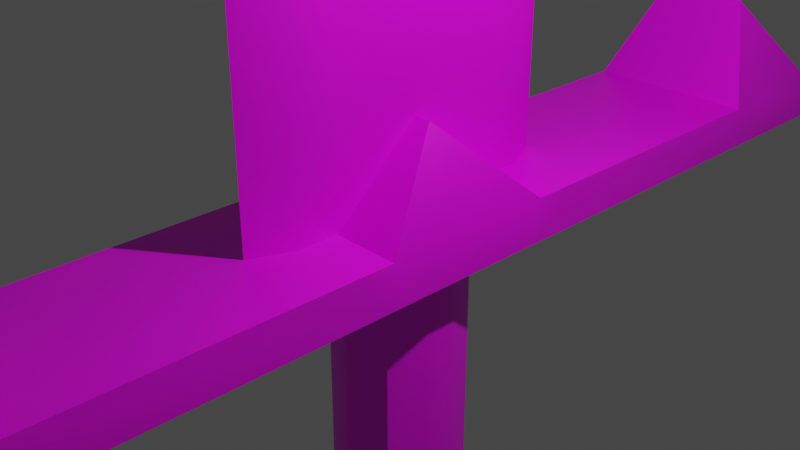 # Source: redSwordWithTexture.blend  (saved by Blender 2.83.19; exported with 4.5.12 LTS)
import bpy
from mathutils import Matrix  # noqa: F401  (used for matrix-valued properties, if any)

bpy.ops.wm.read_factory_settings(use_empty=True)
scene = bpy.context.scene
scene.name = 'Scene'

# ---- collections
col_collection = bpy.data.collections.new('Collection'); scene.collection.children.link(col_collection)

# ---- images (referenced by path relative to the original .blend; pixels are not part of the script)
import os
ASSET_DIR = os.environ.get("B2B_ASSET_DIR", "")  # directory of the original .blend (textures are referenced by path, not embedded)
HERE = os.path.dirname(os.path.abspath(__file__))  # packed textures are extracted next to this script under _unpacked/

def load_image(name, relpath, width, height, colorspace="sRGB"):
    """Load a texture the original file referenced (path relative to the .blend, or extracted next to this script)."""
    p = next((c for c in (os.path.join(HERE, relpath), os.path.join(ASSET_DIR, relpath)) if relpath and os.path.exists(c)), "")
    if p:
        img = bpy.data.images.load(p, check_existing=True)
        img.name = name
    else:  # same state as the original file: an image datablock whose file is absent (Cycles renders it pink)
        img = bpy.data.images.new(name, width, height)
        img.source = "FILE"
        img.filepath = "//" + (relpath or name)
    img.colorspace_settings.name = colorspace
    return img
img_sword_base_color = load_image('Sword Base Color', 'Sword Base Color.png', 1024, 1024, 'sRGB')

# ---- materials (node trees are filled in below, after node groups)
mat_sword = bpy.data.materials.new('Sword')
mat_sword.alpha_threshold = 0.0
mat_sword.use_transparent_shadow = False
mat_sword.line_color = (0.0, 0.0, 0.0, 1.0)

# ---- node groups
ng_auto_smooth = bpy.data.node_groups.new('Auto Smooth', 'GeometryNodeTree')
_s = ng_auto_smooth.interface.new_socket(name='Geometry', in_out='OUTPUT', socket_type='NodeSocketGeometry')
_s = ng_auto_smooth.interface.new_socket(name='Geometry', in_out='INPUT', socket_type='NodeSocketGeometry')
_s = ng_auto_smooth.interface.new_socket(name='Angle', in_out='INPUT', socket_type='NodeSocketFloat')
_s.subtype = 'ANGLE'
_s.min_value = 0.0
_s.max_value = 3.142
ng_auto_smooth.is_modifier = True
_N = ng_auto_smooth.nodes; _L = ng_auto_smooth.links
n0 = _N.new('NodeGroupOutput'); n0.name = 'Group Output'; n0.location = (480, -100)
n1 = _N.new('NodeGroupInput'); n1.name = 'Group Input'; n1.location = (-420, -300)
n2 = _N.new('NodeGroupInput'); n2.name = 'Group Input.001'; n2.location = (-60, -100)
n3 = _N.new('GeometryNodeSetShadeSmooth'); n3.name = 'Set Shade Smooth'; n3.location = (120, -100)
n3.domain = 'EDGE'
n4 = _N.new('GeometryNodeSetShadeSmooth'); n4.name = 'Set Shade Smooth.001'; n4.location = (300, -100)
n5 = _N.new('GeometryNodeInputMeshEdgeAngle'); n5.name = 'Edge Angle'; n5.location = (-420, -220)
n6 = _N.new('GeometryNodeInputEdgeSmooth'); n6.name = 'Is Edge Smooth'; n6.location = (-60, -160)
n7 = _N.new('GeometryNodeInputShadeSmooth'); n7.name = 'Is Face Smooth'; n7.location = (-240, -340)
n8 = _N.new('FunctionNodeBooleanMath'); n8.name = 'Boolean Math'; n8.location = (-60, -220)
n9 = _N.new('FunctionNodeCompare'); n9.name = 'Compare'; n9.location = (-240, -180)
n9.operation = 'LESS_EQUAL'
_L.new(n5.outputs[0], n9.inputs[0])
_L.new(n4.outputs[0], n0.inputs[0])
_L.new(n1.outputs[1], n9.inputs[1])
_L.new(n9.outputs[0], n8.inputs[0])
_L.new(n7.outputs[0], n8.inputs[1])
_L.new(n2.outputs[0], n3.inputs[0])
_L.new(n6.outputs[0], n3.inputs[1])
_L.new(n3.outputs[0], n4.inputs[0])
_L.new(n8.outputs[0], n3.inputs[2])
n0.is_active_output = True

# ---- material node trees
mat_sword.use_nodes = True; mat_sword.node_tree.nodes.clear()
_N = mat_sword.node_tree.nodes; _L = mat_sword.node_tree.links
n0 = _N.new('ShaderNodeOutputMaterial'); n0.name = 'Material Output'; n0.location = (300, 300)
n1 = _N.new('ShaderNodeBsdfPrincipled'); n1.name = 'Principled BSDF'; n1.location = (10, 300)
n1.distribution = 'GGX'
n1.subsurface_method = 'BURLEY'
n1.inputs[2].default_value = 0.4
n1.inputs[3].default_value = 1.45
n1.inputs[27].default_value = (0.0, 0.0, 0.0, 1.0)
n1.inputs[28].default_value = 1.0
n2 = _N.new('ShaderNodeTexImage'); n2.name = 'Image Texture'; n2.location = (-280, 265)
n2.image = img_sword_base_color
_L.new(n1.outputs[0], n0.inputs[0])
_L.new(n2.outputs[0], n1.inputs[0])
n0.is_active_output = True

# ---- world
world_world = bpy.data.worlds.new('World'); scene.world = world_world
world_world.use_nodes = True; world_world.node_tree.nodes.clear()
_N = world_world.node_tree.nodes; _L = world_world.node_tree.links
n0 = _N.new('ShaderNodeOutputWorld'); n0.name = 'World Output'; n0.location = (300, 300)
n1 = _N.new('ShaderNodeBackground'); n1.name = 'Background'; n1.location = (10, 300)
n1.inputs[0].default_value = (0.05088, 0.05088, 0.05088, 1.0)
_L.new(n1.outputs[0], n0.inputs[0])
n0.is_active_output = True
world_world.color = (0.05088, 0.05088, 0.05088)
world_world.use_sun_shadow = False
world_world.sun_shadow_jitter_overblur = 0.0

# ---- cameras
cam_camera = bpy.data.cameras.new('Camera')
cam_camera.clip_end = 100.0
cam_camera.ortho_scale = 7.314

# ---- lights
light_light = bpy.data.lights.new('Light', 'POINT')
light_light.transmission_factor = 0.0
light_light.energy = 1000.0
light_light.shadow_soft_size = 0.1
light_light.shadow_maximum_resolution = 0.006
light_light.use_absolute_resolution = True

# ---- meshes
me_starter_sword = bpy.data.meshes.new('Starter Sword')
me_starter_sword.from_pydata([(1.0, 1.0, 0.5), (-1.029, 0.317, -19.67), (1.0, -1.0, 0.5), (-0.8233, 0.2538, -17.68), (-1.0, 1.0, 0.5), (-0.7066, 0.2178, -21.54), (-1.0, -1.0, 0.5), (-0.05521, -0.2178, -21.54), (-1.0, -6.737, -0.5), (-1.0, -6.737, 0.08396), (1.0, -6.737, 0.08396), (1.0, -6.737, -0.5), (1.0, 6.581, -0.5), (-1.0, 6.581, -0.5), (1.0, 6.581, 0.08396), (-1.0, 6.581, 0.08396), (0.4148, 0.0, 2.344), (-0.3555, 0.0, 2.344), (0.4276, 0.0, 2.344), (1.0, -4.765, -0.5), (-1.0, -4.765, -0.5), (-1.0, 4.662, -0.5), (1.0, 4.662, 0.5), (-1.0, -5.303, -0.5), (1.0, -5.303, -0.5), (-0.3917, -5.303, 2.783), (0.3917, -5.303, 2.783), (1.0, -4.765, 0.5), (-1.0, -4.765, 0.5), (1.0, 4.662, -0.5), (-1.0, 4.662, 0.5), (-0.5328, 5.186, 2.783), (0.5328, 5.186, 2.783), (-1.0, 5.186, -0.5), (1.0, 5.186, -0.5), (0.2115, -5.303, 2.783), (-0.2115, -5.303, 2.783), (1.0, -5.311, 0.5), (-1.0, -5.304, 0.5), (1.0, 5.207, 0.5), (-1.0, 5.171, 0.5), (1.0, 1.0, -0.5), (-1.0, 1.0, -0.5), (-1.0, -1.0, -0.5), (1.0, -1.0, -0.5), (-1.029, 0.317, -18.61), (-0.8897, 0.2742, -20.62), (-0.1629, -1.0, 63.12), (0.2222, -1.471, 63.12), (-1.0, -1.471, 0.5), (0.2222, 0.0, 63.12), (0.2222, 1.458, 63.12), (-1.0, 1.916, -0.5), (1.0, 1.916, -0.5), (-1.0, 1.916, 0.5), (1.0, 1.916, 0.5), (-1.0, -1.941, 0.5), (1.0, -1.941, 0.5), (1.0, -1.941, -0.5), (-1.0, -1.941, -0.5), (1.0, -1.471, 0.5), (-1.0, 1.458, 0.5), (1.0, 1.458, 0.5), (0.02622, 1.916, 0.5), (0.02996, -1.941, 0.5), (0.01832, 1.916, 63.12), (0.02631, 1.898, 63.12), (-0.1629, 1.458, 63.12), (0.2222, 1.0, 63.12), (0.2222, 0.0, 2.344), (-0.1629, 0.0, 2.344), (0.2222, -1.0, 0.5), (0.2222, -1.471, 0.5), (-0.1629, -1.471, 0.5), (-0.1629, -1.0, 0.5), (-0.1629, -1.471, 63.12), (0.02996, -1.941, 63.12), (0.2222, 1.0, 0.5), (0.2222, 1.458, 0.5), (-0.1629, 1.458, 0.5), (-0.1629, 1.0, 0.5), (0.01832, 1.916, 0.5), (0.02631, 1.898, 0.5), (0.2222, -1.0, 3.338), (-0.1629, 1.0, 3.338), (-0.1629, 0.0, 3.338), (0.02996, -1.941, 3.338), (-0.1629, -1.471, 3.338), (0.2222, 1.458, 3.338), (-0.1629, 0.0, 63.12), (-0.1629, 1.0, 63.12), (0.2222, 0.0, 3.338), (0.02963, 0.0, 74.84), (0.2222, -1.471, 3.338), (-0.1629, -1.0, 3.338), (0.2222, -1.0, 63.12), (0.2222, 1.0, 3.338), (-0.1629, 1.458, 3.338), (0.02631, 1.898, 3.338), (0.01832, 1.916, 3.338), (0.6097, 0.1879, -0.5), (0.04764, 0.75, -0.5), (1.0, 1.0, -0.5), (0.4451, 0.5854, -0.5), (0.04764, -0.75, -0.5), (0.6097, -0.1879, -0.5), (1.0, -1.0, -0.5), (0.4451, -0.5854, -0.5), (-0.04764, 0.75, -0.5), (-0.6097, 0.1879, -0.5), (-1.0, 1.0, -0.5), (-0.4451, 0.5854, -0.5), (-0.6097, -0.1879, -0.5), (-0.04764, -0.75, -0.5), (-1.0, -1.0, -0.5), (-0.4451, -0.5854, -0.5), (0.04764, 0.75, -16.65), (0.6097, 0.1879, -16.65), (0.4451, 0.5854, -16.65), (-0.6097, 0.1879, -16.65), (-0.04764, 0.75, -16.65), (-0.4451, 0.5854, -16.65), (-0.04764, -0.75, -16.65), (-0.6097, -0.1879, -16.65), (-0.4451, -0.5854, -16.65), (0.6097, -0.1879, -16.65), (0.04764, -0.75, -16.65), (0.4451, -0.5854, -16.65), (0.05521, -0.2178, -21.54), (-0.06433, 1.013, -17.68), (-0.8233, -0.2538, -17.68), (0.8233, 0.2538, -17.68), (0.8233, -0.2538, -17.68), (-0.06433, -1.013, -17.68), (0.06433, -1.013, -17.68), (0.06433, 1.013, -17.68), (0.601, -0.7905, -17.68), (0.601, 0.7905, -17.68), (-0.601, -0.7905, -17.68), (-0.601, 0.7905, -17.68), (-0.08037, 1.265, -18.61), (-1.029, -0.317, -18.61), (1.029, 0.317, -18.61), (1.029, -0.317, -18.61), (-0.08037, -1.265, -18.61), (0.08037, -1.265, -18.61), (0.08037, 1.265, -18.61), (0.7508, -0.9875, -18.61), (0.7508, 0.9875, -18.61), (-0.7508, -0.9875, -18.61), (-0.7508, 0.9875, -18.61), (0.05521, 0.2178, -21.54), (-0.08037, 1.265, -19.67), (-1.029, -0.317, -19.67), (1.029, 0.317, -19.67), (1.029, -0.317, -19.67), (-0.08037, -1.265, -19.67), (0.08037, -1.265, -19.67), (0.08037, 1.265, -19.67), (0.7508, -0.9875, -19.67), (0.7508, 0.9875, -19.67), (-0.7508, -0.9875, -19.67), (-0.7508, 0.9875, -19.67), (-0.06952, 1.094, -20.62), (-0.8897, -0.2742, -20.62), (0.8897, 0.2742, -20.62), (0.8897, -0.2742, -20.62), (-0.06952, -1.094, -20.62), (0.06952, -1.094, -20.62), (0.06952, 1.094, -20.62), (0.6494, -0.8542, -20.62), (0.6494, 0.8542, -20.62), (-0.6494, -0.8542, -20.62), (-0.6494, 0.8542, -20.62), (-0.05521, 0.2178, -21.54), (-0.05521, 0.8692, -21.54), (-0.7066, -0.2178, -21.54), (0.7066, 0.2178, -21.54), (0.7066, -0.2178, -21.54), (-0.05521, -0.8692, -21.54), (0.05521, -0.8692, -21.54), (0.05521, 0.8692, -21.54), (0.5158, -0.6784, -21.54), (0.5158, 0.6784, -21.54), (-0.5158, -0.6784, -21.54), (-0.5158, 0.6784, -21.54)], [(35, 36)], [(79, 80, 84, 97), (38, 23, 8, 9), (40, 31, 15), (11, 10, 9, 8), (23, 24, 11, 8), (26, 25, 9, 10), (37, 26, 10), (13, 15, 14, 12), (34, 33, 13, 12), (31, 32, 14, 15), (39, 34, 12, 14), (2, 44, 41, 0), (6, 4, 42, 43), (78, 82, 98, 88), (106, 105, 100, 102, 41, 44), (77, 69, 16, 0), (16, 2, 0), (60, 72, 64, 57), (55, 53, 29, 22), (58, 57, 27, 19), (30, 22, 32, 31), (27, 26, 37), (28, 20, 23, 38), (30, 31, 40), (81, 63, 22), (53, 52, 21, 29), (52, 54, 30, 21), (56, 59, 20, 28), (29, 21, 33, 34), (22, 29, 34, 39), (20, 19, 24, 23), (59, 58, 19, 20), (27, 28, 25, 26), (19, 27, 37, 24), (24, 37, 10, 11), (25, 28, 38), (25, 38, 9), (32, 22, 39), (32, 39, 14), (21, 30, 40, 33), (33, 40, 15, 13), (100, 105, 125, 117), (112, 109, 119, 123), (127, 126, 134, 136), (104, 113, 122, 126), (124, 123, 130, 138), (114, 113, 104, 106, 44, 43), (110, 109, 112, 114, 43, 42), (102, 101, 108, 110, 42, 41), (4, 80, 79, 61), (61, 79, 81, 54), (2, 71, 72, 60), (99, 97, 67, 65), (81, 79, 97, 99), (17, 4, 6), (41, 42, 52, 53), (61, 54, 52), (53, 55, 62), (60, 57, 58), (59, 56, 49), (43, 44, 58, 59), (82, 81, 99, 98), (64, 28, 27), (69, 71, 2, 16), (74, 73, 87, 94), (70, 74, 94, 85), (72, 71, 83, 93), (96, 88, 51, 68), (76, 48, 92), (66, 65, 67, 92), (74, 70, 17, 6), (69, 77, 96, 91), (68, 51, 92), (73, 74, 6, 49), (77, 78, 88, 96), (78, 77, 0, 62), (48, 95, 92), (64, 72, 93, 86), (80, 70, 85, 84), (75, 92, 47), (70, 80, 4, 17), (82, 63, 81), (82, 78, 62, 55, 63), (64, 73, 49, 56), (98, 99, 65, 66), (83, 91, 50, 95), (84, 85, 89, 90), (93, 83, 95, 48), (86, 93, 48, 76), (94, 87, 75, 47), (50, 68, 92), (92, 67, 90), (97, 84, 90, 67), (87, 86, 76, 75), (47, 92, 89), (95, 50, 92), (92, 90, 89), (85, 94, 47, 89), (88, 98, 66, 51), (91, 96, 68, 50), (73, 64, 86, 87), (30, 54, 81), (63, 55, 22), (30, 81, 22), (62, 0, 41), (41, 53, 62), (58, 44, 60), (44, 2, 60), (27, 57, 64), (64, 56, 28), (52, 42, 61), (42, 4, 61), (49, 6, 43), (43, 59, 49), (71, 69, 91, 83), (75, 76, 92), (51, 66, 92), (100, 103, 102), (103, 101, 102), (104, 107, 106), (107, 105, 106), (108, 111, 110), (111, 109, 110), (112, 115, 114), (115, 113, 114), (104, 126, 127, 107), (107, 127, 125, 105), (116, 101, 103, 118), (118, 103, 100, 117), (112, 123, 124, 115), (115, 124, 122, 113), (108, 120, 121, 111), (111, 121, 119, 109), (108, 101, 116, 120), (126, 122, 133, 134), (120, 116, 135, 129), (123, 119, 3, 130), (125, 127, 136, 132), (122, 124, 138, 133), (121, 120, 129, 139), (116, 118, 137, 135), (132, 136, 147, 143), (130, 3, 45, 141), (138, 130, 141, 149), (3, 139, 150, 45), (136, 134, 145, 147), (134, 133, 144, 145), (137, 131, 142, 148), (139, 129, 140, 150), (131, 132, 143, 142), (119, 121, 139, 3), (117, 125, 132, 131), (118, 117, 131, 137), (141, 45, 1, 153), (149, 141, 153, 161), (45, 150, 162, 1), (147, 145, 157, 159), (145, 144, 156, 157), (148, 142, 154, 160), (150, 140, 152, 162), (142, 143, 155, 154), (146, 148, 160, 158), (129, 135, 146, 140), (133, 138, 149, 144), (135, 137, 148, 146), (153, 1, 46, 164), (161, 153, 164, 172), (1, 162, 173, 46), (159, 157, 168, 170), (157, 156, 167, 168), (160, 154, 165, 171), (162, 152, 163, 173), (154, 155, 166, 165), (158, 160, 171, 169), (143, 147, 159, 155), (140, 146, 158, 152), (144, 149, 161, 156), (172, 164, 176, 184), (46, 173, 185, 5), (170, 168, 180, 182), (168, 167, 179, 180), (171, 165, 177, 183), (173, 163, 175, 185), (165, 166, 178, 177), (169, 171, 183, 181), (167, 172, 184, 179), (155, 159, 170, 166), (152, 158, 169, 163), (156, 161, 172, 167), (128, 178, 182, 180), (151, 181, 183, 177), (128, 151, 177, 178), (7, 128, 180, 179), (7, 174, 151, 128), (174, 175, 181, 151), (176, 7, 179, 184), (5, 185, 175, 174), (176, 5, 174, 7), (164, 46, 5, 176), (166, 170, 182, 178), (163, 169, 181, 175)])
me_starter_sword.polygons.foreach_set('use_smooth', [True] * 201)
_uv = me_starter_sword.uv_layers.new(name='UVMap')
_uv.uv.foreach_set('vector', [0.3261, 0.2151, 0.3136, 0.2151, 0.3136, 0.2401, 0.3261, 0.2401, 0.8904, 0.7452, 0.9057, 0.7452, 0.9057, 0.7672, 0.8968, 0.7672, 0.89, 0.5847, 0.8543, 0.5845, 0.8963, 0.5631, 0.8634, 0.1406, 0.8633, 0.1497, 0.8322, 0.1495, 0.8323, 0.1404, 0.6546, 0.4869, 0.6852, 0.4868, 0.6852, 0.5087, 0.6547, 0.5088, 0.8536, 0.1972, 0.8414, 0.1971, 0.8322, 0.1495, 0.8633, 0.1497, 0.7464, 0.5801, 0.7102, 0.5799, 0.7527, 0.5582, 0.8336, 0.5013, 0.8334, 0.4927, 0.8632, 0.4918, 0.8634, 0.5005, 0.6852, 0.3259, 0.6546, 0.3259, 0.6546, 0.3045, 0.6852, 0.3046, 0.839, 0.4472, 0.8549, 0.4467, 0.8632, 0.4918, 0.8334, 0.4927, 0.746, 0.7412, 0.7613, 0.7409, 0.7612, 0.7623, 0.7523, 0.7623, 0.7462, 0.6461, 0.7615, 0.6461, 0.7614, 0.6768, 0.7461, 0.6767, 0.8902, 0.6793, 0.8902, 0.6486, 0.9055, 0.6486, 0.9055, 0.6792, 0.3285, 0.2153, 0.3405, 0.2153, 0.3405, 0.2404, 0.3285, 0.2404, 0.6846, 0.4207, 0.6788, 0.4084, 0.6788, 0.4027, 0.6846, 0.3904, 0.685, 0.3901, 0.6851, 0.4211, 0.8498, 0.3575, 0.85, 0.3248, 0.853, 0.3249, 0.8619, 0.3575, 0.7165, 0.6613, 0.7462, 0.6461, 0.7461, 0.6767, 0.8624, 0.285, 0.8503, 0.2849, 0.8474, 0.2776, 0.8625, 0.2777, 0.7461, 0.6908, 0.7614, 0.6908, 0.7613, 0.7329, 0.746, 0.7329, 0.7616, 0.6317, 0.7462, 0.6317, 0.7463, 0.5884, 0.7617, 0.5884, 0.8311, 0.4125, 0.8608, 0.4117, 0.8549, 0.4467, 0.839, 0.4472, 0.7463, 0.5884, 0.7102, 0.5799, 0.7464, 0.5801, 0.8904, 0.737, 0.9057, 0.7369, 0.9057, 0.7452, 0.8904, 0.7452, 0.89, 0.5925, 0.8543, 0.5845, 0.89, 0.5847, 0.8463, 0.372, 0.8465, 0.372, 0.8608, 0.4117, 0.6851, 0.376, 0.6544, 0.376, 0.6545, 0.3339, 0.6852, 0.334, 0.9054, 0.6345, 0.8901, 0.6346, 0.89, 0.5925, 0.9053, 0.5925, 0.8903, 0.6937, 0.9056, 0.6936, 0.9057, 0.7369, 0.8904, 0.737, 0.6852, 0.334, 0.6545, 0.3339, 0.6546, 0.3259, 0.6852, 0.3259, 0.746, 0.7329, 0.7613, 0.7329, 0.7613, 0.7409, 0.746, 0.7412, 0.6546, 0.4787, 0.6852, 0.4786, 0.6852, 0.4868, 0.6546, 0.4869, 0.6545, 0.4355, 0.6851, 0.4355, 0.6852, 0.4786, 0.6546, 0.4787, 0.8628, 0.2337, 0.8317, 0.2335, 0.8414, 0.1971, 0.8536, 0.1972, 0.7617, 0.5884, 0.7463, 0.5884, 0.7464, 0.5801, 0.7617, 0.5802, 0.7617, 0.5802, 0.7464, 0.5801, 0.7527, 0.5582, 0.7617, 0.5582, 0.8542, 0.7455, 0.8904, 0.737, 0.8904, 0.7452, 0.8542, 0.7455, 0.8904, 0.7452, 0.8968, 0.7672, 0.7103, 0.7409, 0.746, 0.7329, 0.746, 0.7412, 0.7103, 0.7409, 0.746, 0.7412, 0.7523, 0.7623, 0.9053, 0.5925, 0.89, 0.5925, 0.89, 0.5847, 0.9053, 0.5844, 0.9053, 0.5844, 0.89, 0.5847, 0.8963, 0.5631, 0.9052, 0.5631, 0.5252, 0.3262, 0.5197, 0.3262, 0.5197, 0.08874, 0.5252, 0.08874, 0.5602, 0.3263, 0.5547, 0.3263, 0.5547, 0.08879, 0.5602, 0.08879, 0.9598, 0.9552, 0.9543, 0.9595, 0.9427, 0.9467, 0.9502, 0.9409, 0.507, 0.3262, 0.5029, 0.3262, 0.5029, 0.0887, 0.507, 0.08874, 0.8382, 0.9577, 0.8341, 0.9525, 0.8465, 0.9423, 0.8521, 0.9492, 0.655, 0.4208, 0.669, 0.4171, 0.6704, 0.4171, 0.6846, 0.4207, 0.6851, 0.4211, 0.6545, 0.4211, 0.6549, 0.3903, 0.6607, 0.4027, 0.6607, 0.4085, 0.655, 0.4208, 0.6545, 0.4211, 0.6544, 0.39, 0.6846, 0.3904, 0.6705, 0.394, 0.6691, 0.394, 0.6549, 0.3903, 0.6544, 0.39, 0.685, 0.3901, 0.8308, 0.3573, 0.8438, 0.3574, 0.8438, 0.3645, 0.8307, 0.3644, 0.8307, 0.3644, 0.8438, 0.3645, 0.8463, 0.372, 0.8307, 0.3716, 0.8624, 0.2923, 0.8503, 0.2922, 0.8503, 0.2849, 0.8624, 0.285, 0.3387, 0.2401, 0.3261, 0.2401, 0.3261, 0.7674, 0.3387, 0.7674, 0.3387, 0.2151, 0.3261, 0.2151, 0.3261, 0.2401, 0.3387, 0.2401, 0.8603, 0.664, 0.8902, 0.6486, 0.8902, 0.6793, 0.685, 0.3901, 0.6544, 0.39, 0.6544, 0.376, 0.6851, 0.376, 0.8901, 0.6416, 0.8901, 0.6346, 0.9054, 0.6345, 0.7614, 0.6908, 0.7461, 0.6908, 0.7461, 0.6838, 0.7462, 0.6389, 0.7462, 0.6317, 0.7616, 0.6317, 0.9056, 0.6936, 0.8903, 0.6937, 0.8902, 0.6865, 0.6545, 0.4211, 0.6851, 0.4211, 0.6851, 0.4355, 0.6545, 0.4355, 0.3382, 0.2151, 0.3387, 0.2151, 0.3387, 0.2401, 0.3382, 0.2401, 0.8474, 0.2776, 0.8317, 0.2335, 0.8628, 0.2337, 0.85, 0.3248, 0.8503, 0.2922, 0.8624, 0.2923, 0.853, 0.3249, 0.2589, 0.2151, 0.246, 0.2151, 0.246, 0.2401, 0.2589, 0.2401, 0.2862, 0.2314, 0.2589, 0.2151, 0.2589, 0.2401, 0.2862, 0.2401, 0.2483, 0.2153, 0.2612, 0.2153, 0.2612, 0.2404, 0.2483, 0.2404, 0.316, 0.2404, 0.3285, 0.2404, 0.3285, 0.7677, 0.316, 0.7677, 0.2355, 0.7677, 0.2483, 0.7677, 0.2886, 0.8711, 0.3382, 0.7674, 0.3387, 0.7674, 0.3261, 0.7674, 0.2862, 0.8709, 0.8443, 0.2922, 0.8441, 0.3248, 0.8411, 0.3248, 0.8313, 0.2921, 0.2886, 0.2316, 0.316, 0.2153, 0.316, 0.2404, 0.2886, 0.2404, 0.316, 0.7677, 0.3285, 0.7677, 0.2886, 0.8711, 0.8443, 0.2849, 0.8443, 0.2922, 0.8313, 0.2921, 0.8313, 0.2848, 0.316, 0.2153, 0.3285, 0.2153, 0.3285, 0.2404, 0.316, 0.2404, 0.8497, 0.3647, 0.8498, 0.3575, 0.8619, 0.3575, 0.8619, 0.3646, 0.2483, 0.7677, 0.2612, 0.7677, 0.2886, 0.8711, 0.2355, 0.2153, 0.2483, 0.2153, 0.2483, 0.2404, 0.2355, 0.2404, 0.3136, 0.2151, 0.2862, 0.2314, 0.2862, 0.2401, 0.3136, 0.2401, 0.246, 0.7674, 0.2862, 0.8709, 0.2589, 0.7674, 0.8441, 0.3248, 0.8438, 0.3574, 0.8308, 0.3573, 0.8411, 0.3248, 0.8464, 0.3717, 0.8465, 0.372, 0.8463, 0.372, 0.8464, 0.3717, 0.8497, 0.3647, 0.8619, 0.3646, 0.862, 0.3718, 0.8465, 0.372, 0.8474, 0.2776, 0.8443, 0.2849, 0.8313, 0.2848, 0.8314, 0.2775, 0.3382, 0.2401, 0.3387, 0.2401, 0.3387, 0.7674, 0.3382, 0.7674, 0.2612, 0.2404, 0.2886, 0.2404, 0.2886, 0.7677, 0.2612, 0.7677, 0.3136, 0.2401, 0.2862, 0.2401, 0.2862, 0.7674, 0.3136, 0.7674, 0.2483, 0.2404, 0.2612, 0.2404, 0.2612, 0.7677, 0.2483, 0.7677, 0.2355, 0.2404, 0.2483, 0.2404, 0.2483, 0.7677, 0.2355, 0.7677, 0.2589, 0.2401, 0.246, 0.2401, 0.246, 0.7674, 0.2589, 0.7674, 0.2886, 0.7677, 0.316, 0.7677, 0.2886, 0.8711, 0.2862, 0.8709, 0.3261, 0.7674, 0.3136, 0.7674, 0.3261, 0.2401, 0.3136, 0.2401, 0.3136, 0.7674, 0.3261, 0.7674, 0.246, 0.2401, 0.2331, 0.2401, 0.2331, 0.7674, 0.246, 0.7674, 0.2589, 0.7674, 0.2862, 0.8709, 0.2862, 0.7674, 0.2612, 0.7677, 0.2886, 0.7677, 0.2886, 0.8711, 0.2862, 0.8709, 0.3136, 0.7674, 0.2862, 0.7674, 0.2862, 0.2401, 0.2589, 0.2401, 0.2589, 0.7674, 0.2862, 0.7674, 0.3285, 0.2404, 0.3405, 0.2404, 0.3405, 0.7677, 0.3285, 0.7677, 0.2886, 0.2404, 0.316, 0.2404, 0.316, 0.7677, 0.2886, 0.7677, 0.246, 0.2151, 0.2331, 0.2151, 0.2331, 0.2401, 0.246, 0.2401, 0.8311, 0.4125, 0.8307, 0.3716, 0.8463, 0.372, 0.8465, 0.372, 0.862, 0.3718, 0.8608, 0.4117, 0.8311, 0.4125, 0.8463, 0.372, 0.8608, 0.4117, 0.7461, 0.6838, 0.7461, 0.6767, 0.7614, 0.6768, 0.7614, 0.6768, 0.7614, 0.6908, 0.7461, 0.6838, 0.7616, 0.6317, 0.7615, 0.6461, 0.7462, 0.6389, 0.7615, 0.6461, 0.7462, 0.6461, 0.7462, 0.6389, 0.8628, 0.2337, 0.8625, 0.2777, 0.8474, 0.2776, 0.8474, 0.2776, 0.8314, 0.2775, 0.8317, 0.2335, 0.9054, 0.6345, 0.9055, 0.6486, 0.8901, 0.6416, 0.9055, 0.6486, 0.8902, 0.6486, 0.8901, 0.6416, 0.8902, 0.6865, 0.8902, 0.6793, 0.9055, 0.6792, 0.9055, 0.6792, 0.9056, 0.6936, 0.8902, 0.6865, 0.2612, 0.2153, 0.2886, 0.2316, 0.2886, 0.2404, 0.2612, 0.2404, 0.246, 0.7674, 0.2331, 0.7674, 0.2862, 0.8709, 0.3285, 0.7677, 0.3405, 0.7677, 0.2886, 0.8711, 0.6788, 0.4027, 0.6764, 0.3965, 0.6846, 0.3904, 0.6764, 0.3965, 0.6705, 0.394, 0.6846, 0.3904, 0.6704, 0.4171, 0.6763, 0.4146, 0.6846, 0.4207, 0.6763, 0.4146, 0.6788, 0.4084, 0.6846, 0.4207, 0.6691, 0.394, 0.6632, 0.3965, 0.6549, 0.3903, 0.6632, 0.3965, 0.6607, 0.4027, 0.6549, 0.3903, 0.6607, 0.4085, 0.6631, 0.4146, 0.655, 0.4208, 0.6631, 0.4146, 0.669, 0.4171, 0.655, 0.4208, 0.507, 0.3262, 0.507, 0.08874, 0.5134, 0.08874, 0.5134, 0.3262, 0.5134, 0.3262, 0.5134, 0.08874, 0.5197, 0.08874, 0.5197, 0.3262, 0.5379, 0.08874, 0.5379, 0.3262, 0.5315, 0.3262, 0.5315, 0.08874, 0.5315, 0.08874, 0.5315, 0.3262, 0.5252, 0.3262, 0.5252, 0.08874, 0.4902, 0.3262, 0.4902, 0.0887, 0.4966, 0.0887, 0.4966, 0.3262, 0.4966, 0.3262, 0.4966, 0.0887, 0.5029, 0.0887, 0.5029, 0.3262, 0.542, 0.3263, 0.542, 0.08879, 0.5483, 0.08879, 0.5483, 0.3263, 0.5483, 0.3263, 0.5483, 0.08879, 0.5547, 0.08879, 0.5547, 0.3263, 0.542, 0.3263, 0.5379, 0.3262, 0.5379, 0.08874, 0.542, 0.08879, 0.9543, 0.9595, 0.9531, 0.9606, 0.9411, 0.9481, 0.9427, 0.9467, 0.8307, 0.8288, 0.8318, 0.8278, 0.8438, 0.8403, 0.8423, 0.8417, 0.8341, 0.9525, 0.8302, 0.9483, 0.8413, 0.9366, 0.8465, 0.9423, 0.9549, 0.8399, 0.9598, 0.8443, 0.9504, 0.8576, 0.9438, 0.8516, 0.9531, 0.9606, 0.9484, 0.9658, 0.9348, 0.9551, 0.9411, 0.9481, 0.8251, 0.8331, 0.8307, 0.8288, 0.8423, 0.8417, 0.8348, 0.8475, 0.8318, 0.8278, 0.8365, 0.8225, 0.8501, 0.8332, 0.8438, 0.8403, 0.9438, 0.8516, 0.9504, 0.8576, 0.9416, 0.8696, 0.934, 0.8618, 0.8465, 0.9423, 0.8413, 0.9366, 0.8511, 0.9264, 0.8574, 0.9332, 0.8521, 0.9492, 0.8465, 0.9423, 0.8574, 0.9332, 0.8645, 0.9413, 0.8413, 0.9366, 0.8347, 0.9306, 0.8435, 0.9186, 0.8511, 0.9264, 0.9502, 0.9409, 0.9427, 0.9467, 0.9325, 0.9353, 0.9413, 0.9279, 0.9427, 0.9467, 0.9411, 0.9481, 0.9306, 0.937, 0.9325, 0.9353, 0.933, 0.839, 0.9386, 0.8459, 0.9277, 0.855, 0.9206, 0.8469, 0.8348, 0.8475, 0.8423, 0.8417, 0.8525, 0.853, 0.8437, 0.8604, 0.9386, 0.8459, 0.9438, 0.8516, 0.934, 0.8618, 0.9277, 0.855, 0.8302, 0.9483, 0.8253, 0.9439, 0.8347, 0.9306, 0.8413, 0.9366, 0.951, 0.8356, 0.9549, 0.8399, 0.9438, 0.8516, 0.9386, 0.8459, 0.9469, 0.8305, 0.951, 0.8356, 0.9386, 0.8459, 0.933, 0.839, 0.8574, 0.9332, 0.8511, 0.9264, 0.8624, 0.9158, 0.8687, 0.9226, 0.8645, 0.9413, 0.8574, 0.9332, 0.8687, 0.9226, 0.8763, 0.9304, 0.8511, 0.9264, 0.8435, 0.9186, 0.8553, 0.9077, 0.8624, 0.9158, 0.9413, 0.9279, 0.9325, 0.9353, 0.9212, 0.9232, 0.9296, 0.915, 0.9325, 0.9353, 0.9306, 0.937, 0.9194, 0.925, 0.9212, 0.9232, 0.9206, 0.8469, 0.9277, 0.855, 0.9163, 0.8656, 0.9087, 0.8578, 0.8437, 0.8604, 0.8525, 0.853, 0.8638, 0.865, 0.8554, 0.8733, 0.9277, 0.855, 0.934, 0.8618, 0.9227, 0.8724, 0.9163, 0.8656, 0.8543, 0.8513, 0.8625, 0.843, 0.8744, 0.8557, 0.8656, 0.8633, 0.8423, 0.8417, 0.8438, 0.8403, 0.8543, 0.8513, 0.8525, 0.853, 0.9411, 0.9481, 0.9348, 0.9551, 0.9224, 0.9453, 0.9306, 0.937, 0.8438, 0.8403, 0.8501, 0.8332, 0.8625, 0.843, 0.8543, 0.8513, 0.8687, 0.9226, 0.8624, 0.9158, 0.8731, 0.9066, 0.8787, 0.9126, 0.8763, 0.9304, 0.8687, 0.9226, 0.8787, 0.9126, 0.8857, 0.9189, 0.8624, 0.9158, 0.8553, 0.9077, 0.8673, 0.8992, 0.8731, 0.9066, 0.9296, 0.915, 0.9212, 0.9232, 0.9108, 0.9123, 0.9175, 0.9047, 0.9212, 0.9232, 0.9194, 0.925, 0.9092, 0.9137, 0.9108, 0.9123, 0.9087, 0.8578, 0.9163, 0.8656, 0.9064, 0.8756, 0.8994, 0.8693, 0.8554, 0.8733, 0.8638, 0.865, 0.8742, 0.876, 0.8676, 0.8836, 0.9163, 0.8656, 0.9227, 0.8724, 0.9119, 0.8816, 0.9064, 0.8756, 0.8656, 0.8633, 0.8744, 0.8557, 0.8838, 0.8684, 0.8758, 0.8745, 0.934, 0.8618, 0.9416, 0.8696, 0.9298, 0.8805, 0.9227, 0.8724, 0.8525, 0.853, 0.8543, 0.8513, 0.8656, 0.8633, 0.8638, 0.865, 0.9306, 0.937, 0.9224, 0.9453, 0.9106, 0.9326, 0.9194, 0.925, 0.8857, 0.9189, 0.8787, 0.9126, 0.8874, 0.9029, 0.8936, 0.9068, 0.8731, 0.9066, 0.8673, 0.8992, 0.88, 0.8921, 0.8835, 0.8985, 0.9175, 0.9047, 0.9108, 0.9123, 0.9013, 0.9025, 0.9051, 0.8962, 0.9108, 0.9123, 0.9092, 0.9137, 0.9002, 0.9035, 0.9013, 0.9025, 0.8994, 0.8693, 0.9064, 0.8756, 0.8977, 0.8854, 0.8915, 0.8814, 0.8676, 0.8836, 0.8742, 0.876, 0.8838, 0.8858, 0.88, 0.8921, 0.9064, 0.8756, 0.9119, 0.8816, 0.9015, 0.8897, 0.8977, 0.8854, 0.8758, 0.8745, 0.8838, 0.8684, 0.8915, 0.8814, 0.8849, 0.8847, 0.9092, 0.9137, 0.9012, 0.9198, 0.8936, 0.9068, 0.9002, 0.9035, 0.9227, 0.8724, 0.9298, 0.8805, 0.9177, 0.889, 0.9119, 0.8816, 0.8638, 0.865, 0.8656, 0.8633, 0.8758, 0.8745, 0.8742, 0.876, 0.9194, 0.925, 0.9106, 0.9326, 0.9012, 0.9198, 0.9092, 0.9137, 0.8952, 0.8959, 0.9015, 0.8897, 0.9051, 0.8962, 0.9013, 0.9025, 0.891, 0.8913, 0.8849, 0.8847, 0.8915, 0.8814, 0.8977, 0.8854, 0.8952, 0.8959, 0.891, 0.8913, 0.8977, 0.8854, 0.9015, 0.8897, 0.8941, 0.8969, 0.8952, 0.8959, 0.9013, 0.9025, 0.9002, 0.9035, 0.8941, 0.8969, 0.8898, 0.8924, 0.891, 0.8913, 0.8952, 0.8959, 0.8898, 0.8924, 0.8838, 0.8858, 0.8849, 0.8847, 0.891, 0.8913, 0.8874, 0.9029, 0.8941, 0.8969, 0.9002, 0.9035, 0.8936, 0.9068, 0.8835, 0.8985, 0.88, 0.8921, 0.8838, 0.8858, 0.8898, 0.8924, 0.8874, 0.9029, 0.8835, 0.8985, 0.8898, 0.8924, 0.8941, 0.8969, 0.8787, 0.9126, 0.8731, 0.9066, 0.8835, 0.8985, 0.8874, 0.9029, 0.9119, 0.8816, 0.9177, 0.889, 0.9051, 0.8962, 0.9015, 0.8897, 0.8742, 0.876, 0.8758, 0.8745, 0.8849, 0.8847, 0.8838, 0.8858])
_ca = me_starter_sword.color_attributes.new('Col', 'BYTE_COLOR', 'CORNER')
_ca.data.foreach_set('color', [1.0, 1.0, 1.0, 1.0, 1.0, 1.0, 1.0, 1.0, 1.0, 1.0, 1.0, 1.0, 1.0, 1.0, 1.0, 1.0, 1.0, 1.0, 1.0, 1.0, 1.0, 1.0, 1.0, 1.0, 1.0, 1.0, 1.0, 1.0, 1.0, 1.0, 1.0, 1.0, 1.0, 1.0, 1.0, 1.0, 1.0, 1.0, 1.0, 1.0, 1.0, 1.0, 1.0, 1.0, 1.0, 1.0, 1.0, 1.0, 1.0, 1.0, 1.0, 1.0, 1.0, 1.0, 1.0, 1.0, 1.0, 1.0, 1.0, 1.0, 1.0, 1.0, 1.0, 1.0, 1.0, 1.0, 1.0, 1.0, 1.0, 1.0, 1.0, 1.0, 1.0, 1.0, 1.0, 1.0, 1.0, 1.0, 1.0, 1.0, 1.0, 1.0, 1.0, 1.0, 1.0, 1.0, 1.0, 1.0, 1.0, 1.0, 1.0, 1.0, 1.0, 1.0, 1.0, 1.0, 1.0, 1.0, 1.0, 1.0, 1.0, 1.0, 1.0, 1.0, 1.0, 1.0, 1.0, 1.0, 1.0, 1.0, 1.0, 1.0, 1.0, 1.0, 1.0, 1.0, 1.0, 1.0, 1.0, 1.0, 1.0, 1.0, 1.0, 1.0, 1.0, 1.0, 1.0, 1.0, 1.0, 1.0, 1.0, 1.0, 1.0, 1.0, 1.0, 1.0, 1.0, 1.0, 1.0, 1.0, 1.0, 1.0, 1.0, 1.0, 1.0, 1.0, 1.0, 1.0, 1.0, 1.0, 1.0, 1.0, 1.0, 1.0, 1.0, 1.0, 1.0, 1.0, 1.0, 1.0, 1.0, 1.0, 1.0, 1.0, 1.0, 1.0, 1.0, 1.0, 1.0, 1.0, 1.0, 1.0, 1.0, 1.0, 1.0, 1.0, 1.0, 1.0, 1.0, 1.0, 1.0, 1.0, 1.0, 1.0, 1.0, 1.0, 1.0, 1.0, 1.0, 1.0, 1.0, 1.0, 1.0, 1.0, 1.0, 1.0, 1.0, 1.0, 1.0, 1.0, 1.0, 1.0, 1.0, 1.0, 1.0, 1.0, 1.0, 1.0, 1.0, 1.0, 1.0, 1.0, 1.0, 1.0, 1.0, 1.0, 1.0, 1.0, 1.0, 1.0, 1.0, 1.0, 1.0, 1.0, 1.0, 1.0, 1.0, 1.0, 1.0, 1.0, 1.0, 1.0, 1.0, 1.0, 1.0, 1.0, 1.0, 1.0, 1.0, 1.0, 1.0, 1.0, 1.0, 1.0, 1.0, 1.0, 1.0, 1.0, 1.0, 1.0, 1.0, 1.0, 1.0, 1.0, 1.0, 1.0, 1.0, 1.0, 1.0, 1.0, 1.0, 1.0, 1.0, 1.0, 1.0, 1.0, 1.0, 1.0, 1.0, 1.0, 1.0, 1.0, 1.0, 1.0, 1.0, 1.0, 1.0, 1.0, 1.0, 1.0, 1.0, 1.0, 1.0, 1.0, 1.0, 1.0, 1.0, 1.0, 1.0, 1.0, 1.0, 1.0, 1.0, 1.0, 1.0, 1.0, 1.0, 1.0, 1.0, 1.0, 1.0, 1.0, 1.0, 1.0, 1.0, 1.0, 1.0, 1.0, 1.0, 1.0, 1.0, 1.0, 1.0, 1.0, 1.0, 1.0, 1.0, 1.0, 1.0, 1.0, 1.0, 1.0, 1.0, 1.0, 1.0, 1.0, 1.0, 1.0, 1.0, 1.0, 1.0, 1.0, 1.0, 1.0, 1.0, 1.0, 1.0, 1.0, 1.0, 1.0, 1.0, 1.0, 1.0, 1.0, 1.0, 1.0, 1.0, 1.0, 1.0, 1.0, 1.0, 1.0, 1.0, 1.0, 1.0, 1.0, 1.0, 1.0, 1.0, 1.0, 1.0, 1.0, 1.0, 1.0, 1.0, 1.0, 1.0, 1.0, 1.0, 1.0, 1.0, 1.0, 1.0, 1.0, 1.0, 1.0, 1.0, 1.0, 1.0, 1.0, 1.0, 1.0, 1.0, 1.0, 1.0, 1.0, 1.0, 1.0, 1.0, 1.0, 1.0, 1.0, 1.0, 1.0, 1.0, 1.0, 1.0, 1.0, 1.0, 1.0, 1.0, 1.0, 1.0, 1.0, 1.0, 1.0, 1.0, 1.0, 1.0, 1.0, 1.0, 1.0, 1.0, 1.0, 1.0, 1.0, 1.0, 1.0, 1.0, 1.0, 1.0, 1.0, 1.0, 1.0, 1.0, 1.0, 1.0, 1.0, 1.0, 1.0, 1.0, 1.0, 1.0, 1.0, 1.0, 1.0, 1.0, 1.0, 1.0, 1.0, 1.0, 1.0, 1.0, 1.0, 1.0, 1.0, 1.0, 1.0, 1.0, 1.0, 1.0, 1.0, 1.0, 1.0, 1.0, 1.0, 1.0, 1.0, 1.0, 1.0, 1.0, 1.0, 1.0, 1.0, 1.0, 1.0, 1.0, 1.0, 1.0, 1.0, 1.0, 1.0, 1.0, 1.0, 1.0, 1.0, 1.0, 1.0, 1.0, 1.0, 1.0, 1.0, 1.0, 1.0, 1.0, 1.0, 1.0, 1.0, 1.0, 1.0, 1.0, 1.0, 1.0, 1.0, 1.0, 1.0, 1.0, 1.0, 1.0, 1.0, 1.0, 1.0, 1.0, 1.0, 1.0, 1.0, 1.0, 1.0, 1.0, 1.0, 1.0, 1.0, 1.0, 1.0, 1.0, 1.0, 1.0, 1.0, 1.0, 1.0, 1.0, 1.0, 1.0, 1.0, 1.0, 1.0, 1.0, 1.0, 1.0, 1.0, 1.0, 1.0, 1.0, 1.0, 1.0, 1.0, 1.0, 1.0, 1.0, 1.0, 1.0, 1.0, 1.0, 1.0, 1.0, 1.0, 1.0, 1.0, 1.0, 1.0, 1.0, 1.0, 1.0, 1.0, 1.0, 1.0, 1.0, 1.0, 1.0, 1.0, 1.0, 1.0, 1.0, 1.0, 1.0, 1.0, 1.0, 1.0, 1.0, 1.0, 1.0, 1.0, 1.0, 1.0, 1.0, 1.0, 1.0, 1.0, 1.0, 1.0, 1.0, 1.0, 1.0, 1.0, 1.0, 1.0, 1.0, 1.0, 1.0, 1.0, 1.0, 1.0, 1.0, 1.0, 1.0, 1.0, 1.0, 1.0, 1.0, 1.0, 1.0, 1.0, 1.0, 1.0, 1.0, 1.0, 1.0, 1.0, 1.0, 1.0, 1.0, 1.0, 1.0, 1.0, 1.0, 1.0, 1.0, 1.0, 1.0, 1.0, 1.0, 1.0, 1.0, 1.0, 1.0, 1.0, 1.0, 1.0, 1.0, 1.0, 1.0, 1.0, 1.0, 1.0, 1.0, 1.0, 1.0, 1.0, 1.0, 1.0, 1.0, 1.0, 1.0, 1.0, 1.0, 1.0, 1.0, 1.0, 1.0, 1.0, 1.0, 1.0, 1.0, 1.0, 1.0, 1.0, 1.0, 1.0, 1.0, 1.0, 1.0, 1.0, 1.0, 1.0, 1.0, 1.0, 1.0, 1.0, 1.0, 1.0, 1.0, 1.0, 1.0, 1.0, 1.0, 1.0, 1.0, 1.0, 1.0, 1.0, 1.0, 1.0, 1.0, 1.0, 1.0, 1.0, 1.0, 1.0, 1.0, 1.0, 1.0, 1.0, 1.0, 1.0, 1.0, 1.0, 1.0, 1.0, 1.0, 1.0, 1.0, 1.0, 1.0, 1.0, 1.0, 1.0, 1.0, 1.0, 1.0, 1.0, 1.0, 1.0, 1.0, 1.0, 1.0, 1.0, 1.0, 1.0, 1.0, 1.0, 1.0, 1.0, 1.0, 1.0, 1.0, 1.0, 1.0, 1.0, 1.0, 1.0, 1.0, 1.0, 1.0, 1.0, 1.0, 1.0, 1.0, 1.0, 1.0, 1.0, 1.0, 1.0, 1.0, 1.0, 1.0, 1.0, 1.0, 1.0, 1.0, 1.0, 1.0, 1.0, 1.0, 1.0, 1.0, 1.0, 1.0, 1.0, 1.0, 1.0, 1.0, 1.0, 1.0, 1.0, 1.0, 1.0, 1.0, 1.0, 1.0, 1.0, 1.0, 1.0, 1.0, 1.0, 1.0, 1.0, 1.0, 1.0, 1.0, 1.0, 1.0, 1.0, 1.0, 1.0, 1.0, 1.0, 1.0, 1.0, 1.0, 1.0, 1.0, 1.0, 1.0, 1.0, 1.0, 1.0, 1.0, 1.0, 1.0, 1.0, 1.0, 1.0, 1.0, 1.0, 1.0, 1.0, 1.0, 1.0, 1.0, 1.0, 1.0, 1.0, 1.0, 1.0, 1.0, 1.0, 1.0, 1.0, 1.0, 1.0, 1.0, 1.0, 1.0, 1.0, 1.0, 1.0, 1.0, 1.0, 1.0, 1.0, 1.0, 1.0, 1.0, 1.0, 1.0, 1.0, 1.0, 1.0, 1.0, 1.0, 1.0, 1.0, 1.0, 1.0, 1.0, 1.0, 1.0, 1.0, 1.0, 1.0, 1.0, 1.0, 1.0, 1.0, 1.0, 1.0, 1.0, 1.0, 1.0, 1.0, 1.0, 1.0, 1.0, 1.0, 1.0, 1.0, 1.0, 1.0, 1.0, 1.0, 1.0, 1.0, 1.0, 1.0, 1.0, 1.0, 1.0, 1.0, 1.0, 1.0, 1.0, 1.0, 1.0, 1.0, 1.0, 1.0, 1.0, 1.0, 1.0, 1.0, 1.0, 1.0, 1.0, 1.0, 1.0, 1.0, 1.0, 1.0, 1.0, 1.0, 1.0, 1.0, 1.0, 1.0, 1.0, 1.0, 1.0, 1.0, 1.0, 1.0, 1.0, 1.0, 1.0, 1.0, 1.0, 1.0, 1.0, 1.0, 1.0, 1.0, 1.0, 1.0, 1.0, 1.0, 1.0, 1.0, 1.0, 1.0, 1.0, 1.0, 1.0, 1.0, 1.0, 1.0, 1.0, 1.0, 1.0, 1.0, 1.0, 1.0, 1.0, 1.0, 1.0, 1.0, 1.0, 1.0, 1.0, 1.0, 1.0, 1.0, 1.0, 1.0, 1.0, 1.0, 1.0, 1.0, 1.0, 1.0, 1.0, 1.0, 1.0, 1.0, 1.0, 1.0, 1.0, 1.0, 1.0, 1.0, 1.0, 1.0, 1.0, 1.0, 1.0, 1.0, 1.0, 1.0, 1.0, 1.0, 1.0, 1.0, 1.0, 1.0, 1.0, 1.0, 1.0, 1.0, 1.0, 1.0, 1.0, 1.0, 1.0, 1.0, 1.0, 1.0, 1.0, 1.0, 1.0, 1.0, 1.0, 1.0, 1.0, 1.0, 1.0, 1.0, 1.0, 1.0, 1.0, 1.0, 1.0, 1.0, 1.0, 1.0, 1.0, 1.0, 1.0, 1.0, 1.0, 1.0, 1.0, 1.0, 1.0, 1.0, 1.0, 1.0, 1.0, 1.0, 1.0, 1.0, 1.0, 1.0, 1.0, 1.0, 1.0, 1.0, 1.0, 1.0, 1.0, 1.0, 1.0, 1.0, 1.0, 1.0, 1.0, 1.0, 1.0, 1.0, 1.0, 1.0, 1.0, 1.0, 1.0, 1.0, 1.0, 1.0, 1.0, 1.0, 1.0, 1.0, 1.0, 1.0, 1.0, 1.0, 1.0, 1.0, 1.0, 1.0, 1.0, 1.0, 1.0, 1.0, 1.0, 1.0, 1.0, 1.0, 1.0, 1.0, 1.0, 1.0, 1.0, 1.0, 1.0, 1.0, 1.0, 1.0, 1.0, 1.0, 1.0, 1.0, 1.0, 1.0, 1.0, 1.0, 1.0, 1.0, 1.0, 1.0, 1.0, 1.0, 1.0, 1.0, 1.0, 1.0, 1.0, 1.0, 1.0, 1.0, 1.0, 1.0, 1.0, 1.0, 1.0, 1.0, 1.0, 1.0, 1.0, 1.0, 1.0, 1.0, 1.0, 1.0, 1.0, 1.0, 1.0, 1.0, 1.0, 1.0, 1.0, 1.0, 1.0, 1.0, 1.0, 1.0, 1.0, 1.0, 1.0, 1.0, 1.0, 1.0, 1.0, 1.0, 1.0, 1.0, 1.0, 1.0, 1.0, 1.0, 1.0, 1.0, 1.0, 1.0, 1.0, 1.0, 1.0, 1.0, 1.0, 1.0, 1.0, 1.0, 1.0, 1.0, 1.0, 1.0, 1.0, 1.0, 1.0, 1.0, 1.0, 1.0, 1.0, 1.0, 1.0, 1.0, 1.0, 1.0, 1.0, 1.0, 1.0, 1.0, 1.0, 1.0, 1.0, 1.0, 1.0, 1.0, 1.0, 1.0, 1.0, 1.0, 1.0, 1.0, 1.0, 1.0, 1.0, 1.0, 1.0, 1.0, 1.0, 1.0, 1.0, 1.0, 1.0, 1.0, 1.0, 1.0, 1.0, 1.0, 1.0, 1.0, 1.0, 1.0, 1.0, 1.0, 1.0, 1.0, 1.0, 1.0, 1.0, 1.0, 1.0, 1.0, 1.0, 1.0, 1.0, 1.0, 1.0, 1.0, 1.0, 1.0, 1.0, 1.0, 1.0, 1.0, 1.0, 1.0, 1.0, 1.0, 1.0, 1.0, 1.0, 1.0, 1.0, 1.0, 1.0, 1.0, 1.0, 1.0, 1.0, 1.0, 1.0, 1.0, 1.0, 1.0, 1.0, 1.0, 1.0, 1.0, 1.0, 1.0, 1.0, 1.0, 1.0, 1.0, 1.0, 1.0, 1.0, 1.0, 1.0, 1.0, 1.0, 1.0, 1.0, 1.0, 1.0, 1.0, 1.0, 1.0, 1.0, 1.0, 1.0, 1.0, 1.0, 1.0, 1.0, 1.0, 1.0, 1.0, 1.0, 1.0, 1.0, 1.0, 1.0, 1.0, 1.0, 1.0, 1.0, 1.0, 1.0, 1.0, 1.0, 1.0, 1.0, 1.0, 1.0, 1.0, 1.0, 1.0, 1.0, 1.0, 1.0, 1.0, 1.0, 1.0, 1.0, 1.0, 1.0, 1.0, 1.0, 1.0, 1.0, 1.0, 1.0, 1.0, 1.0, 1.0, 1.0, 1.0, 1.0, 1.0, 1.0, 1.0, 1.0, 1.0, 1.0, 1.0, 1.0, 1.0, 1.0, 1.0, 1.0, 1.0, 1.0, 1.0, 1.0, 1.0, 1.0, 1.0, 1.0, 1.0, 1.0, 1.0, 1.0, 1.0, 1.0, 1.0, 1.0, 1.0, 1.0, 1.0, 1.0, 1.0, 1.0, 1.0, 1.0, 1.0, 1.0, 1.0, 1.0, 1.0, 1.0, 1.0, 1.0, 1.0, 1.0, 1.0, 1.0, 1.0, 1.0, 1.0, 1.0, 1.0, 1.0, 1.0, 1.0, 1.0, 1.0, 1.0, 1.0, 1.0, 1.0, 1.0, 1.0, 1.0, 1.0, 1.0, 1.0, 1.0, 1.0, 1.0, 1.0, 1.0, 1.0, 1.0, 1.0, 1.0, 1.0, 1.0, 1.0, 1.0, 1.0, 1.0, 1.0, 1.0, 1.0, 1.0, 1.0, 1.0, 1.0, 1.0, 1.0, 1.0, 1.0, 1.0, 1.0, 1.0, 1.0, 1.0, 1.0, 1.0, 1.0, 1.0, 1.0, 1.0, 1.0, 1.0, 1.0, 1.0, 1.0, 1.0, 1.0, 1.0, 1.0, 1.0, 1.0, 1.0, 1.0, 1.0, 1.0, 1.0, 1.0, 1.0, 1.0, 1.0, 1.0, 1.0, 1.0, 1.0, 1.0, 1.0, 1.0, 1.0, 1.0, 1.0, 1.0, 1.0, 1.0, 1.0, 1.0, 1.0, 1.0, 1.0, 1.0, 1.0, 1.0, 1.0, 1.0, 1.0, 1.0, 1.0, 1.0, 1.0, 1.0, 1.0, 1.0, 1.0, 1.0, 1.0, 1.0, 1.0, 1.0, 1.0, 1.0, 1.0, 1.0, 1.0, 1.0, 1.0, 1.0, 1.0, 1.0, 1.0, 1.0, 1.0, 1.0, 1.0, 1.0, 1.0, 1.0, 1.0, 1.0, 1.0, 1.0, 1.0, 1.0, 1.0, 1.0, 1.0, 1.0, 1.0, 1.0, 1.0, 1.0, 1.0, 1.0, 1.0, 1.0, 1.0, 1.0, 1.0, 1.0, 1.0, 1.0, 1.0, 1.0, 1.0, 1.0, 1.0, 1.0, 1.0, 1.0, 1.0, 1.0, 1.0, 1.0, 1.0, 1.0, 1.0, 1.0, 1.0, 1.0, 1.0, 1.0, 1.0, 1.0, 1.0, 1.0, 1.0, 1.0, 1.0, 1.0, 1.0, 1.0, 1.0, 1.0, 1.0, 1.0, 1.0, 1.0, 1.0, 1.0, 1.0, 1.0, 1.0, 1.0, 1.0, 1.0, 1.0, 1.0, 1.0, 1.0, 1.0, 1.0, 1.0, 1.0, 1.0, 1.0, 1.0, 1.0, 1.0, 1.0, 1.0, 1.0, 1.0, 1.0, 1.0, 1.0, 1.0, 1.0, 1.0, 1.0, 1.0, 1.0, 1.0, 1.0, 1.0, 1.0, 1.0, 1.0, 1.0, 1.0, 1.0, 1.0, 1.0, 1.0, 1.0, 1.0, 1.0, 1.0, 1.0, 1.0, 1.0, 1.0, 1.0, 1.0, 1.0, 1.0, 1.0, 1.0, 1.0, 1.0, 1.0, 1.0, 1.0, 1.0, 1.0, 1.0, 1.0, 1.0, 1.0, 1.0, 1.0, 1.0, 1.0, 1.0, 1.0, 1.0, 1.0, 1.0, 1.0, 1.0, 1.0, 1.0, 1.0, 1.0, 1.0, 1.0, 1.0, 1.0, 1.0, 1.0, 1.0, 1.0, 1.0, 1.0, 1.0, 1.0, 1.0, 1.0, 1.0, 1.0, 1.0, 1.0, 1.0, 1.0, 1.0, 1.0, 1.0, 1.0, 1.0, 1.0, 1.0, 1.0, 1.0, 1.0, 1.0, 1.0, 1.0, 1.0, 1.0, 1.0, 1.0, 1.0, 1.0, 1.0, 1.0, 1.0, 1.0, 1.0, 1.0, 1.0, 1.0, 1.0, 1.0, 1.0, 1.0, 1.0, 1.0, 1.0, 1.0, 1.0, 1.0, 1.0, 1.0, 1.0, 1.0, 1.0, 1.0, 1.0, 1.0, 1.0, 1.0, 1.0, 1.0, 1.0, 1.0, 1.0, 1.0, 1.0, 1.0, 1.0, 1.0, 1.0, 1.0, 1.0, 1.0, 1.0, 1.0, 1.0, 1.0, 1.0, 1.0, 1.0, 1.0, 1.0, 1.0, 1.0, 1.0, 1.0, 1.0, 1.0, 1.0, 1.0, 1.0, 1.0, 1.0, 1.0, 1.0, 1.0, 1.0, 1.0, 1.0, 1.0, 1.0, 1.0, 1.0, 1.0, 1.0, 1.0, 1.0, 1.0, 1.0, 1.0, 1.0, 1.0, 1.0, 1.0, 1.0, 1.0, 1.0, 1.0, 1.0, 1.0, 1.0, 1.0, 1.0, 1.0, 1.0, 1.0, 1.0, 1.0, 1.0, 1.0, 1.0, 1.0, 1.0, 1.0, 1.0, 1.0, 1.0, 1.0, 1.0, 1.0, 1.0, 1.0, 1.0, 1.0, 1.0, 1.0, 1.0, 1.0, 1.0, 1.0, 1.0, 1.0, 1.0, 1.0, 1.0, 1.0, 1.0, 1.0, 1.0, 1.0, 1.0, 1.0, 1.0, 1.0, 1.0, 1.0, 1.0, 1.0, 1.0, 1.0, 1.0, 1.0, 1.0, 1.0, 1.0, 1.0, 1.0, 1.0, 1.0, 1.0, 1.0, 1.0, 1.0, 1.0, 1.0, 1.0, 1.0, 1.0, 1.0, 1.0, 1.0, 1.0, 1.0, 1.0, 1.0, 1.0, 1.0, 1.0, 1.0, 1.0, 1.0, 1.0, 1.0, 1.0, 1.0, 1.0, 1.0, 1.0, 1.0, 1.0, 1.0, 1.0, 1.0, 1.0, 1.0, 1.0, 1.0, 1.0, 1.0, 1.0, 1.0, 1.0, 1.0, 1.0, 1.0, 1.0, 1.0, 1.0, 1.0, 1.0, 1.0, 1.0, 1.0, 1.0, 1.0, 1.0, 1.0, 1.0, 1.0, 1.0, 1.0, 1.0, 1.0, 1.0, 1.0, 1.0, 1.0, 1.0, 1.0, 1.0, 1.0, 1.0, 1.0, 1.0, 1.0, 1.0, 1.0, 1.0, 1.0, 1.0, 1.0, 1.0, 1.0, 1.0, 1.0, 1.0, 1.0, 1.0, 1.0, 1.0, 1.0, 1.0, 1.0, 1.0, 1.0, 1.0, 1.0, 1.0, 1.0, 1.0, 1.0, 1.0, 1.0, 1.0, 1.0, 1.0, 1.0, 1.0, 1.0, 1.0, 1.0, 1.0, 1.0, 1.0, 1.0, 1.0, 1.0, 1.0, 1.0, 1.0, 1.0, 1.0, 1.0, 1.0, 1.0, 1.0, 1.0, 1.0, 1.0, 1.0, 1.0, 1.0, 1.0, 1.0, 1.0, 1.0, 1.0, 1.0, 1.0, 1.0, 1.0, 1.0, 1.0, 1.0, 1.0, 1.0, 1.0, 1.0, 1.0, 1.0, 1.0, 1.0, 1.0, 1.0, 1.0, 1.0, 1.0, 1.0, 1.0, 1.0, 1.0, 1.0, 1.0, 1.0, 1.0, 1.0, 1.0, 1.0, 1.0, 1.0, 1.0, 1.0, 1.0, 1.0, 1.0, 1.0, 1.0, 1.0, 1.0, 1.0, 1.0, 1.0, 1.0, 1.0, 1.0, 1.0, 1.0, 1.0, 1.0, 1.0, 1.0, 1.0, 1.0, 1.0, 1.0, 1.0, 1.0, 1.0, 1.0, 1.0, 1.0, 1.0, 1.0, 1.0, 1.0, 1.0, 1.0, 1.0, 1.0, 1.0, 1.0, 1.0, 1.0, 1.0, 1.0, 1.0, 1.0, 1.0, 1.0, 1.0, 1.0, 1.0, 1.0, 1.0, 1.0, 1.0, 1.0, 1.0, 1.0, 1.0, 1.0, 1.0, 1.0, 1.0, 1.0, 1.0, 1.0, 1.0, 1.0, 1.0, 1.0, 1.0, 1.0, 1.0, 1.0, 1.0, 1.0, 1.0, 1.0, 1.0, 1.0, 1.0, 1.0, 1.0, 1.0, 1.0, 1.0, 1.0, 1.0, 1.0, 1.0, 1.0, 1.0, 1.0, 1.0, 1.0, 1.0, 1.0, 1.0, 1.0, 1.0, 1.0, 1.0, 1.0, 1.0, 1.0, 1.0, 1.0, 1.0, 1.0, 1.0, 1.0, 1.0, 1.0, 1.0, 1.0, 1.0, 1.0, 1.0, 1.0, 1.0, 1.0, 1.0, 1.0, 1.0, 1.0, 1.0, 1.0, 1.0, 1.0, 1.0, 1.0, 1.0, 1.0, 1.0, 1.0, 1.0, 1.0, 1.0, 1.0, 1.0, 1.0, 1.0, 1.0, 1.0, 1.0, 1.0, 1.0, 1.0, 1.0, 1.0, 1.0, 1.0, 1.0, 1.0, 1.0, 1.0, 1.0, 1.0, 1.0, 1.0, 1.0, 1.0, 1.0, 1.0, 1.0, 1.0, 1.0, 1.0, 1.0, 1.0, 1.0, 1.0, 1.0, 1.0, 1.0, 1.0, 1.0, 1.0, 1.0, 1.0, 1.0, 1.0, 1.0, 1.0, 1.0, 1.0, 1.0, 1.0, 1.0, 1.0, 1.0, 1.0, 1.0, 1.0, 1.0, 1.0, 1.0, 1.0, 1.0, 1.0, 1.0, 1.0, 1.0, 1.0, 1.0, 1.0, 1.0, 1.0, 1.0, 1.0, 1.0, 1.0, 1.0, 1.0, 1.0, 1.0, 1.0, 1.0, 1.0, 1.0, 1.0, 1.0, 1.0, 1.0, 1.0, 1.0, 1.0, 1.0, 1.0, 1.0, 1.0, 1.0, 1.0, 1.0, 1.0, 1.0, 1.0, 1.0, 1.0, 1.0, 1.0, 1.0, 1.0, 1.0, 1.0, 1.0, 1.0, 1.0, 1.0, 1.0, 1.0, 1.0, 1.0, 1.0, 1.0, 1.0, 1.0, 1.0, 1.0, 1.0, 1.0, 1.0, 1.0, 1.0, 1.0, 1.0, 1.0, 1.0, 1.0, 1.0, 1.0, 1.0, 1.0, 1.0, 1.0, 1.0, 1.0, 1.0, 1.0, 1.0, 1.0, 1.0, 1.0, 1.0, 1.0, 1.0, 1.0, 1.0, 1.0, 1.0, 1.0, 1.0, 1.0, 1.0, 1.0, 1.0, 1.0, 1.0, 1.0, 1.0, 1.0, 1.0, 1.0, 1.0, 1.0, 1.0, 1.0, 1.0, 1.0, 1.0, 1.0, 1.0, 1.0, 1.0, 1.0, 1.0, 1.0, 1.0, 1.0, 1.0, 1.0, 1.0, 1.0, 1.0, 1.0, 1.0, 1.0, 1.0, 1.0, 1.0, 1.0, 1.0, 1.0, 1.0, 1.0, 1.0, 1.0, 1.0, 1.0, 1.0, 1.0, 1.0, 1.0, 1.0, 1.0, 1.0, 1.0, 1.0, 1.0, 1.0, 1.0, 1.0, 1.0, 1.0, 1.0, 1.0, 1.0, 1.0, 1.0, 1.0, 1.0, 1.0, 1.0, 1.0, 1.0, 1.0, 1.0, 1.0, 1.0, 1.0, 1.0, 1.0, 1.0, 1.0, 1.0, 1.0, 1.0, 1.0, 1.0, 1.0, 1.0, 1.0, 1.0, 1.0, 1.0, 1.0, 1.0, 1.0, 1.0, 1.0, 1.0, 1.0, 1.0, 1.0, 1.0, 1.0, 1.0, 1.0, 1.0, 1.0, 1.0, 1.0, 1.0, 1.0, 1.0, 1.0, 1.0, 1.0, 1.0, 1.0, 1.0, 1.0, 1.0, 1.0, 1.0, 1.0, 1.0, 1.0, 1.0, 1.0, 1.0, 1.0, 1.0, 1.0, 1.0, 1.0, 1.0, 1.0, 1.0, 1.0, 1.0, 1.0, 1.0, 1.0, 1.0, 1.0, 1.0, 1.0, 1.0, 1.0, 1.0, 1.0, 1.0, 1.0, 1.0, 1.0, 1.0, 1.0, 1.0, 1.0, 1.0, 1.0, 1.0, 1.0, 1.0, 1.0, 1.0, 1.0, 1.0, 1.0, 1.0, 1.0, 1.0, 1.0, 1.0, 1.0, 1.0, 1.0, 1.0, 1.0, 1.0, 1.0, 1.0, 1.0, 1.0, 1.0, 1.0, 1.0, 1.0, 1.0, 1.0, 1.0, 1.0, 1.0, 1.0, 1.0, 1.0, 1.0, 1.0, 1.0, 1.0, 1.0, 1.0, 1.0, 1.0, 1.0, 1.0, 1.0, 1.0, 1.0, 1.0, 1.0, 1.0, 1.0, 1.0, 1.0, 1.0, 1.0, 1.0, 1.0, 1.0, 1.0, 1.0, 1.0, 1.0, 1.0, 1.0, 1.0, 1.0, 1.0, 1.0, 1.0, 1.0, 1.0, 1.0, 1.0, 1.0, 1.0, 1.0, 1.0, 1.0, 1.0, 1.0, 1.0, 1.0, 1.0, 1.0, 1.0, 1.0, 1.0, 1.0, 1.0, 1.0, 1.0, 1.0, 1.0, 1.0, 1.0, 1.0, 1.0, 1.0, 1.0, 1.0, 1.0, 1.0, 1.0, 1.0, 1.0, 1.0, 1.0, 1.0, 1.0, 1.0, 1.0, 1.0, 1.0, 1.0, 1.0, 1.0, 1.0, 1.0, 1.0, 1.0, 1.0, 1.0, 1.0, 1.0, 1.0, 1.0, 1.0, 1.0, 1.0, 1.0, 1.0, 1.0, 1.0, 1.0, 1.0, 1.0, 1.0, 1.0, 1.0, 1.0, 1.0, 1.0, 1.0, 1.0, 1.0, 1.0, 1.0, 1.0, 1.0, 1.0, 1.0, 1.0, 1.0, 1.0, 1.0, 1.0, 1.0, 1.0, 1.0, 1.0, 1.0, 1.0, 1.0, 1.0, 1.0, 1.0, 1.0, 1.0, 1.0, 1.0, 1.0, 1.0, 1.0, 1.0, 1.0, 1.0, 1.0, 1.0, 1.0, 1.0, 1.0, 1.0, 1.0, 1.0, 1.0, 1.0, 1.0, 1.0, 1.0, 1.0, 1.0, 1.0, 1.0, 1.0, 1.0, 1.0, 1.0, 1.0, 1.0, 1.0, 1.0, 1.0, 1.0, 1.0, 1.0, 1.0, 1.0, 1.0, 1.0, 1.0, 1.0, 1.0, 1.0, 1.0, 1.0, 1.0, 1.0, 1.0, 1.0, 1.0, 1.0, 1.0, 1.0, 1.0, 1.0, 1.0, 1.0, 1.0, 1.0, 1.0, 1.0, 1.0, 1.0, 1.0, 1.0, 1.0, 1.0, 1.0, 1.0, 1.0, 1.0, 1.0, 1.0, 1.0, 1.0, 1.0, 1.0, 1.0, 1.0, 1.0, 1.0, 1.0, 1.0, 1.0, 1.0, 1.0, 1.0, 1.0, 1.0, 1.0, 1.0, 1.0, 1.0, 1.0, 1.0, 1.0, 1.0, 1.0, 1.0, 1.0, 1.0, 1.0, 1.0, 1.0, 1.0, 1.0, 1.0, 1.0, 1.0, 1.0, 1.0, 1.0, 1.0, 1.0, 1.0, 1.0, 1.0, 1.0, 1.0, 1.0, 1.0, 1.0, 1.0, 1.0, 1.0, 1.0, 1.0, 1.0, 1.0, 1.0, 1.0, 1.0, 1.0, 1.0, 1.0, 1.0, 1.0, 1.0, 1.0, 1.0, 1.0, 1.0, 1.0, 1.0, 1.0, 1.0, 1.0, 1.0, 1.0, 1.0, 1.0, 1.0, 1.0, 1.0, 1.0, 1.0, 1.0, 1.0, 1.0, 1.0, 1.0, 1.0, 1.0, 1.0, 1.0, 1.0, 1.0, 1.0, 1.0, 1.0, 1.0, 1.0, 1.0, 1.0, 1.0, 1.0, 1.0, 1.0, 1.0, 1.0, 1.0, 1.0, 1.0, 1.0, 1.0, 1.0, 1.0, 1.0, 1.0, 1.0, 1.0, 1.0, 1.0, 1.0, 1.0, 1.0, 1.0, 1.0, 1.0, 1.0, 1.0, 1.0, 1.0, 1.0, 1.0, 1.0, 1.0, 1.0, 1.0, 1.0, 1.0, 1.0, 1.0, 1.0, 1.0, 1.0, 1.0, 1.0, 1.0, 1.0, 1.0, 1.0, 1.0, 1.0, 1.0, 1.0, 1.0, 1.0, 1.0, 1.0, 1.0, 1.0, 1.0, 1.0, 1.0, 1.0, 1.0, 1.0, 1.0, 1.0, 1.0, 1.0, 1.0, 1.0, 1.0, 1.0, 1.0, 1.0, 1.0, 1.0, 1.0, 1.0, 1.0, 1.0, 1.0, 1.0, 1.0, 1.0, 1.0, 1.0, 1.0, 1.0, 1.0, 1.0, 1.0, 1.0, 1.0, 1.0, 1.0, 1.0, 1.0, 1.0, 1.0, 1.0, 1.0, 1.0, 1.0, 1.0, 1.0, 1.0, 1.0, 1.0, 1.0, 1.0, 1.0, 1.0, 1.0, 1.0, 1.0, 1.0, 1.0, 1.0, 1.0, 1.0, 1.0, 1.0, 1.0, 1.0, 1.0, 1.0, 1.0, 1.0, 1.0, 1.0, 1.0, 1.0, 1.0, 1.0, 1.0, 1.0, 1.0, 1.0, 1.0, 1.0, 1.0, 1.0, 1.0, 1.0, 1.0, 1.0, 1.0, 1.0, 1.0, 1.0, 1.0, 1.0, 1.0, 1.0, 1.0, 1.0, 1.0, 1.0, 1.0, 1.0, 1.0, 1.0, 1.0, 1.0, 1.0, 1.0, 1.0, 1.0, 1.0, 1.0, 1.0, 1.0, 1.0, 1.0, 1.0, 1.0, 1.0, 1.0, 1.0, 1.0, 1.0, 1.0, 1.0, 1.0, 1.0, 1.0, 1.0, 1.0, 1.0, 1.0, 1.0, 1.0, 1.0, 1.0, 1.0, 1.0, 1.0, 1.0, 1.0, 1.0, 1.0, 1.0, 1.0, 1.0, 1.0, 1.0, 1.0, 1.0, 1.0, 1.0, 1.0, 1.0, 1.0, 1.0, 1.0, 1.0, 1.0, 1.0, 1.0, 1.0, 1.0, 1.0, 1.0, 1.0, 1.0, 1.0, 1.0, 1.0, 1.0, 1.0, 1.0, 1.0, 1.0, 1.0, 1.0, 1.0, 1.0, 1.0, 1.0, 1.0, 1.0, 1.0, 1.0, 1.0, 1.0, 1.0, 1.0])
me_starter_sword.materials.append(mat_sword)
me_starter_sword.use_remesh_preserve_volume = False
me_starter_sword.use_remesh_preserve_attributes = False
me_starter_sword.use_mirror_vertex_groups = False
me_starter_sword.use_paint_bone_selection = False
me_starter_sword.use_paint_mask = True
me_starter_sword.update()

# ---- objects
ob_cube = bpy.data.objects.new('Cube', me_starter_sword)
ob_light = bpy.data.objects.new('Light', light_light)
ob_camera = bpy.data.objects.new('Camera', cam_camera)

# ---- transforms, parenting, visibility, modifiers, constraints
ob_cube.location = (0.0, 0.0, 0.0)
ob_cube.scale = (1.0, 1.0, 0.5)
ob_cube.lock_rotations_4d = False
ob_cube.empty_display_type = 'ARROWS'
ob_cube.lineart.crease_threshold = 0.0
_m = ob_cube.modifiers.new('Auto Smooth', 'NODES')
_m.node_group = ng_auto_smooth
_gi = [s.identifier for s in ng_auto_smooth.interface.items_tree if s.item_type == 'SOCKET' and s.in_out == 'INPUT']
_m[_gi[1]] = 0.5236  # Angle
ob_light.location = (4.076, 1.005, 5.904)
ob_light.rotation_euler = (0.6503, 0.05522, 1.866)
ob_light.lock_rotations_4d = False
ob_light.empty_display_type = 'ARROWS'
ob_light.color = (0.0, 0.0, 0.0, 0.0)
ob_light.lineart.crease_threshold = 0.0
ob_camera.location = (7.359, -6.926, 4.958)
ob_camera.rotation_euler = (1.109, 0.0, 0.8149)
ob_camera.lock_rotations_4d = False
ob_camera.empty_display_type = 'ARROWS'
ob_camera.color = (0.0, 0.0, 0.0, 0.0)
ob_camera.display_type = 'WIRE'
ob_camera.lineart.crease_threshold = 0.0

# ---- collection membership
col_collection.objects.link(ob_cube)
col_collection.objects.link(ob_light)
col_collection.objects.link(ob_camera)

# ---- scene / render settings (as saved in the file)
scene.camera = ob_camera
scene.frame_start = 1; scene.frame_end = 250; scene.frame_set(1)
scene.render.engine = 'BLENDER_EEVEE_NEXT'
scene.cycles.use_denoising = False
scene.cycles.samples = 128
scene.cycles.sampling_pattern = 'TABULATED_SOBOL'
scene.cycles.use_adaptive_sampling = False
scene.cycles.use_light_tree = False
scene.view_settings.view_transform = 'Filmic'
bpy.context.view_layer.update()
